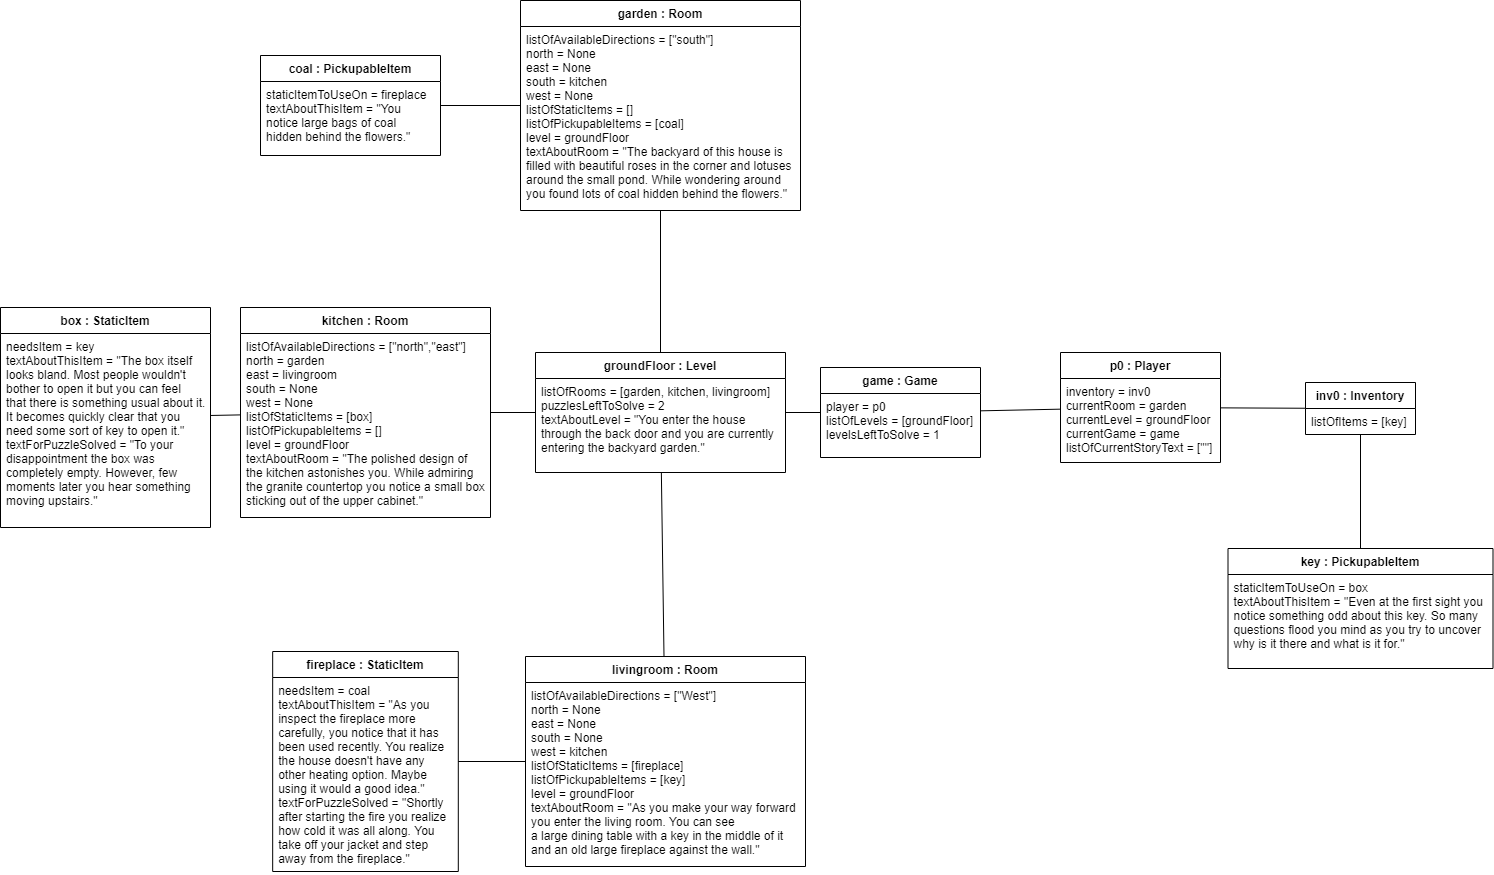

The diagram above was exported from draw.io. Its source (the exported page's mxGraphModel, read from the mxfile embedded in the PNG):
<mxGraphModel dx="1422" dy="834" grid="1" gridSize="10" guides="1" tooltips="1" connect="1" arrows="1" fold="1" page="1" pageScale="1" pageWidth="850" pageHeight="1100" background="#ffffff" math="0" shadow="0">
  <root>
    <mxCell id="0" />
    <mxCell id="1" parent="0" />
    <mxCell id="mDjDZ5m6ETz3DxrSOfuo-1" value="p0 : Player" style="swimlane;fontStyle=1;childLayout=stackLayout;horizontal=1;startSize=26;fillColor=none;horizontalStack=0;resizeParent=1;resizeParentMax=0;resizeLast=0;collapsible=0;marginBottom=0;" parent="1" vertex="1">
      <mxGeometry x="1160" y="466" width="160" height="110" as="geometry" />
    </mxCell>
    <mxCell id="mDjDZ5m6ETz3DxrSOfuo-2" value="inventory = inv0&#10;currentRoom = garden&#10;currentLevel = groundFloor&#10;currentGame = game&#10;listOfCurrentStoryText = [&quot;&quot;]" style="text;strokeColor=none;fillColor=none;align=left;verticalAlign=top;spacingLeft=4;spacingRight=4;overflow=hidden;rotatable=0;points=[[0,0.5],[1,0.5]];portConstraint=eastwest;" parent="mDjDZ5m6ETz3DxrSOfuo-1" vertex="1">
      <mxGeometry y="26" width="160" height="84" as="geometry" />
    </mxCell>
    <mxCell id="mDjDZ5m6ETz3DxrSOfuo-10" value="" style="endArrow=none;html=1;rounded=1;" parent="1" source="mDjDZ5m6ETz3DxrSOfuo-15" target="mDjDZ5m6ETz3DxrSOfuo-1" edge="1">
      <mxGeometry relative="1" as="geometry">
        <mxPoint x="1110" y="382" as="sourcePoint" />
        <mxPoint x="850" y="841" as="targetPoint" />
        <Array as="points" />
      </mxGeometry>
    </mxCell>
    <mxCell id="mDjDZ5m6ETz3DxrSOfuo-15" value="game : Game" style="swimlane;fontStyle=1;childLayout=stackLayout;horizontal=1;startSize=26;fillColor=none;horizontalStack=0;resizeParent=1;resizeParentMax=0;resizeLast=0;collapsible=0;marginBottom=0;" parent="1" vertex="1">
      <mxGeometry x="920" y="481" width="160" height="90" as="geometry" />
    </mxCell>
    <mxCell id="mDjDZ5m6ETz3DxrSOfuo-16" value="player = p0&#10;listOfLevels = [groundFloor]&#10;levelsLeftToSolve = 1" style="text;strokeColor=none;fillColor=none;align=left;verticalAlign=top;spacingLeft=4;spacingRight=4;overflow=hidden;rotatable=0;points=[[0,0.5],[1,0.5]];portConstraint=eastwest;" parent="mDjDZ5m6ETz3DxrSOfuo-15" vertex="1">
      <mxGeometry y="26" width="160" height="64" as="geometry" />
    </mxCell>
    <mxCell id="mDjDZ5m6ETz3DxrSOfuo-21" value="groundFloor : Level" style="swimlane;fontStyle=1;childLayout=stackLayout;horizontal=1;startSize=26;fillColor=none;horizontalStack=0;resizeParent=1;resizeParentMax=0;resizeLast=0;collapsible=0;marginBottom=0;" parent="1" vertex="1">
      <mxGeometry x="635" y="466" width="250" height="120" as="geometry" />
    </mxCell>
    <mxCell id="mDjDZ5m6ETz3DxrSOfuo-22" value="listOfRooms = [garden, kitchen, livingroom]&#10;puzzlesLeftToSolve = 2&#10;textAboutLevel = &quot;You enter the house &#10;through the back door and you are currently &#10;entering the backyard garden.&quot;" style="text;strokeColor=none;fillColor=none;align=left;verticalAlign=top;spacingLeft=4;spacingRight=4;overflow=hidden;rotatable=0;points=[[0,0.5],[1,0.5]];portConstraint=eastwest;" parent="mDjDZ5m6ETz3DxrSOfuo-21" vertex="1">
      <mxGeometry y="26" width="250" height="94" as="geometry" />
    </mxCell>
    <mxCell id="mDjDZ5m6ETz3DxrSOfuo-23" value="" style="endArrow=none;html=1;rounded=1;" parent="1" source="mDjDZ5m6ETz3DxrSOfuo-21" target="mDjDZ5m6ETz3DxrSOfuo-15" edge="1">
      <mxGeometry relative="1" as="geometry">
        <mxPoint x="1305" y="801" as="sourcePoint" />
        <mxPoint x="1220" y="885" as="targetPoint" />
        <Array as="points" />
      </mxGeometry>
    </mxCell>
    <mxCell id="mDjDZ5m6ETz3DxrSOfuo-27" value="kitchen : Room" style="swimlane;fontStyle=1;childLayout=stackLayout;horizontal=1;startSize=26;fillColor=none;horizontalStack=0;resizeParent=1;resizeParentMax=0;resizeLast=0;collapsible=0;marginBottom=0;" parent="1" vertex="1">
      <mxGeometry x="340" y="421" width="250" height="210" as="geometry" />
    </mxCell>
    <mxCell id="mDjDZ5m6ETz3DxrSOfuo-28" value="listOfAvailableDirections = [&quot;north&quot;,&quot;east&quot;]&#10;north = garden&#10;east = livingroom&#10;south = None&#10;west = None&#10;listOfStaticItems = [box]&#10;listOfPickupableItems = []&#10;level = groundFloor&#10;textAboutRoom = &quot;The polished design of &#10;the kitchen astonishes you. While admiring &#10;the granite countertop you notice a small box &#10;sticking out of the upper cabinet.&quot;" style="text;strokeColor=none;fillColor=none;align=left;verticalAlign=top;spacingLeft=4;spacingRight=4;overflow=hidden;rotatable=0;points=[[0,0.5],[1,0.5]];portConstraint=eastwest;" parent="mDjDZ5m6ETz3DxrSOfuo-27" vertex="1">
      <mxGeometry y="26" width="250" height="184" as="geometry" />
    </mxCell>
    <mxCell id="mDjDZ5m6ETz3DxrSOfuo-30" value="inv0 : Inventory" style="swimlane;fontStyle=1;childLayout=stackLayout;horizontal=1;startSize=26;fillColor=none;horizontalStack=0;resizeParent=1;resizeParentMax=0;resizeLast=0;collapsible=0;marginBottom=0;" parent="1" vertex="1">
      <mxGeometry x="1405" y="496" width="110" height="52" as="geometry" />
    </mxCell>
    <mxCell id="mDjDZ5m6ETz3DxrSOfuo-31" value="listOfItems = [key]" style="text;strokeColor=none;fillColor=none;align=left;verticalAlign=top;spacingLeft=4;spacingRight=4;overflow=hidden;rotatable=0;points=[[0,0.5],[1,0.5]];portConstraint=eastwest;" parent="mDjDZ5m6ETz3DxrSOfuo-30" vertex="1">
      <mxGeometry y="26" width="110" height="26" as="geometry" />
    </mxCell>
    <mxCell id="mDjDZ5m6ETz3DxrSOfuo-32" value="" style="endArrow=none;html=1;rounded=1;" parent="1" source="mDjDZ5m6ETz3DxrSOfuo-1" target="mDjDZ5m6ETz3DxrSOfuo-30" edge="1">
      <mxGeometry relative="1" as="geometry">
        <mxPoint x="805" y="555" as="sourcePoint" />
        <mxPoint x="825" y="613" as="targetPoint" />
      </mxGeometry>
    </mxCell>
    <mxCell id="mDjDZ5m6ETz3DxrSOfuo-33" value="" style="endArrow=none;html=1;rounded=1;" parent="1" source="mDjDZ5m6ETz3DxrSOfuo-38" target="mDjDZ5m6ETz3DxrSOfuo-21" edge="1">
      <mxGeometry relative="1" as="geometry">
        <mxPoint x="1065" y="1092" as="sourcePoint" />
        <mxPoint x="540" y="1126" as="targetPoint" />
        <Array as="points" />
      </mxGeometry>
    </mxCell>
    <mxCell id="mDjDZ5m6ETz3DxrSOfuo-38" value="livingroom : Room" style="swimlane;fontStyle=1;childLayout=stackLayout;horizontal=1;startSize=26;fillColor=none;horizontalStack=0;resizeParent=1;resizeParentMax=0;resizeLast=0;collapsible=0;marginBottom=0;" parent="1" vertex="1">
      <mxGeometry x="625" y="770" width="280" height="210" as="geometry" />
    </mxCell>
    <mxCell id="mDjDZ5m6ETz3DxrSOfuo-39" value="listOfAvailableDirections = [&quot;West&quot;]&#10;north = None&#10;east = None&#10;south = None&#10;west = kitchen&#10;listOfStaticItems = [fireplace]&#10;listOfPickupableItems = [key]&#10;level = groundFloor&#10;textAboutRoom = &quot;As you make your way forward &#10;you enter the living room. You can see &#10;a large dining table with a key in the middle of it &#10;and an old large fireplace against the wall.&quot;" style="text;strokeColor=none;fillColor=none;align=left;verticalAlign=top;spacingLeft=4;spacingRight=4;overflow=hidden;rotatable=0;points=[[0,0.5],[1,0.5]];portConstraint=eastwest;" parent="mDjDZ5m6ETz3DxrSOfuo-38" vertex="1">
      <mxGeometry y="26" width="280" height="184" as="geometry" />
    </mxCell>
    <mxCell id="mDjDZ5m6ETz3DxrSOfuo-43" value="" style="endArrow=none;html=1;rounded=1;" parent="1" source="mDjDZ5m6ETz3DxrSOfuo-27" target="mDjDZ5m6ETz3DxrSOfuo-21" edge="1">
      <mxGeometry relative="1" as="geometry">
        <mxPoint x="1205" y="998" as="sourcePoint" />
        <mxPoint x="855" y="941.0000000000001" as="targetPoint" />
        <Array as="points" />
      </mxGeometry>
    </mxCell>
    <mxCell id="mDjDZ5m6ETz3DxrSOfuo-44" value="key : PickupableItem" style="swimlane;fontStyle=1;childLayout=stackLayout;horizontal=1;startSize=26;fillColor=none;horizontalStack=0;resizeParent=1;resizeParentMax=0;resizeLast=0;collapsible=0;marginBottom=0;" parent="1" vertex="1">
      <mxGeometry x="1327.5" y="662" width="265" height="120" as="geometry" />
    </mxCell>
    <mxCell id="mDjDZ5m6ETz3DxrSOfuo-45" value="staticItemToUseOn = box&#10;textAboutThisItem = &quot;Even at the first sight you &#10;notice something odd about this key. So many &#10;questions flood you mind as you try to uncover &#10;why is it there and what is it for.&quot;" style="text;strokeColor=none;fillColor=none;align=left;verticalAlign=top;spacingLeft=4;spacingRight=4;overflow=hidden;rotatable=0;points=[[0,0.5],[1,0.5]];portConstraint=eastwest;" parent="mDjDZ5m6ETz3DxrSOfuo-44" vertex="1">
      <mxGeometry y="26" width="265" height="94" as="geometry" />
    </mxCell>
    <mxCell id="mDjDZ5m6ETz3DxrSOfuo-50" value="" style="endArrow=none;html=1;rounded=1;" parent="1" source="mDjDZ5m6ETz3DxrSOfuo-44" target="mDjDZ5m6ETz3DxrSOfuo-30" edge="1">
      <mxGeometry relative="1" as="geometry">
        <mxPoint x="1330" y="442" as="sourcePoint" />
        <mxPoint x="1330" y="536" as="targetPoint" />
      </mxGeometry>
    </mxCell>
    <mxCell id="mDjDZ5m6ETz3DxrSOfuo-54" value="garden : Room" style="swimlane;fontStyle=1;childLayout=stackLayout;horizontal=1;startSize=26;fillColor=none;horizontalStack=0;resizeParent=1;resizeParentMax=0;resizeLast=0;collapsible=0;marginBottom=0;" parent="1" vertex="1">
      <mxGeometry x="620" y="114" width="280" height="210" as="geometry" />
    </mxCell>
    <mxCell id="mDjDZ5m6ETz3DxrSOfuo-55" value="listOfAvailableDirections = [&quot;south&quot;]&#10;north = None&#10;east = None&#10;south = kitchen&#10;west = None&#10;listOfStaticItems = []&#10;listOfPickupableItems = [coal]&#10;level = groundFloor&#10;textAboutRoom = &quot;The backyard of this house is &#10;filled with beautiful roses in the corner and lotuses &#10;around the small pond. While wondering around &#10;you found lots of coal hidden behind the flowers.&quot;" style="text;strokeColor=none;fillColor=none;align=left;verticalAlign=top;spacingLeft=4;spacingRight=4;overflow=hidden;rotatable=0;points=[[0,0.5],[1,0.5]];portConstraint=eastwest;" parent="mDjDZ5m6ETz3DxrSOfuo-54" vertex="1">
      <mxGeometry y="26" width="280" height="184" as="geometry" />
    </mxCell>
    <mxCell id="mDjDZ5m6ETz3DxrSOfuo-59" value="" style="endArrow=none;html=1;rounded=1;" parent="1" source="mDjDZ5m6ETz3DxrSOfuo-54" target="mDjDZ5m6ETz3DxrSOfuo-21" edge="1">
      <mxGeometry relative="1" as="geometry">
        <mxPoint x="707.1111111111111" y="1072" as="sourcePoint" />
        <mxPoint x="607.8888888888887" y="1034" as="targetPoint" />
        <Array as="points" />
      </mxGeometry>
    </mxCell>
    <mxCell id="mDjDZ5m6ETz3DxrSOfuo-64" value="coal : PickupableItem" style="swimlane;fontStyle=1;childLayout=stackLayout;horizontal=1;startSize=26;fillColor=none;horizontalStack=0;resizeParent=1;resizeParentMax=0;resizeLast=0;collapsible=0;marginBottom=0;" parent="1" vertex="1">
      <mxGeometry x="360" y="169" width="180" height="100" as="geometry">
        <mxRectangle x="780" y="290" width="150" height="26" as="alternateBounds" />
      </mxGeometry>
    </mxCell>
    <mxCell id="mDjDZ5m6ETz3DxrSOfuo-65" value="staticItemToUseOn = fireplace&#10;textAboutThisItem = &quot;You &#10;notice large bags of coal &#10;hidden behind the flowers.&quot;" style="text;strokeColor=none;fillColor=none;align=left;verticalAlign=top;spacingLeft=4;spacingRight=4;overflow=hidden;rotatable=0;points=[[0,0.5],[1,0.5]];portConstraint=eastwest;" parent="mDjDZ5m6ETz3DxrSOfuo-64" vertex="1">
      <mxGeometry y="26" width="180" height="74" as="geometry" />
    </mxCell>
    <mxCell id="mDjDZ5m6ETz3DxrSOfuo-66" value="" style="endArrow=none;html=1;rounded=1;" parent="1" source="mDjDZ5m6ETz3DxrSOfuo-54" target="mDjDZ5m6ETz3DxrSOfuo-64" edge="1">
      <mxGeometry relative="1" as="geometry">
        <mxPoint x="561.3154098360656" y="43" as="sourcePoint" />
        <mxPoint x="509.31459016393455" y="113" as="targetPoint" />
        <Array as="points" />
      </mxGeometry>
    </mxCell>
    <mxCell id="mDjDZ5m6ETz3DxrSOfuo-67" value="box : StaticItem" style="swimlane;fontStyle=1;childLayout=stackLayout;horizontal=1;startSize=26;fillColor=none;horizontalStack=0;resizeParent=1;resizeParentMax=0;resizeLast=0;collapsible=0;marginBottom=0;" parent="1" vertex="1">
      <mxGeometry x="100" y="421" width="210" height="220" as="geometry" />
    </mxCell>
    <mxCell id="mDjDZ5m6ETz3DxrSOfuo-68" value="needsItem = key&#10;textAboutThisItem = &quot;The box itself &#10;looks bland. Most people wouldn't &#10;bother to open it but you can feel &#10;that there is something usual about it. &#10;It becomes quickly clear that you &#10;need some sort of key to open it.&quot;&#10;textForPuzzleSolved = &quot;To your &#10;disappointment the box was &#10;completely empty. However, few &#10;moments later you hear something &#10;moving upstairs.&quot;" style="text;strokeColor=none;fillColor=none;align=left;verticalAlign=top;spacingLeft=4;spacingRight=4;overflow=hidden;rotatable=0;points=[[0,0.5],[1,0.5]];portConstraint=eastwest;" parent="mDjDZ5m6ETz3DxrSOfuo-67" vertex="1">
      <mxGeometry y="26" width="210" height="194" as="geometry" />
    </mxCell>
    <mxCell id="mDjDZ5m6ETz3DxrSOfuo-69" value="" style="endArrow=none;html=1;rounded=1;" parent="1" source="mDjDZ5m6ETz3DxrSOfuo-27" target="mDjDZ5m6ETz3DxrSOfuo-67" edge="1">
      <mxGeometry relative="1" as="geometry">
        <mxPoint x="269.01639344262287" y="522" as="sourcePoint" />
        <mxPoint x="225.98360655737736" y="592" as="targetPoint" />
        <Array as="points" />
      </mxGeometry>
    </mxCell>
    <mxCell id="mDjDZ5m6ETz3DxrSOfuo-70" value="fireplace : StaticItem" style="swimlane;fontStyle=1;childLayout=stackLayout;horizontal=1;startSize=26;fillColor=none;horizontalStack=0;resizeParent=1;resizeParentMax=0;resizeLast=0;collapsible=0;marginBottom=0;" parent="1" vertex="1">
      <mxGeometry x="372.18" y="765" width="185.63" height="220" as="geometry" />
    </mxCell>
    <mxCell id="mDjDZ5m6ETz3DxrSOfuo-71" value="needsItem = coal&#10;textAboutThisItem = &quot;As you &#10;inspect the fireplace more &#10;carefully, you notice that it has &#10;been used recently. You realize &#10;the house doesn't have any &#10;other heating option. Maybe &#10;using it would a good idea.&quot;&#10;textForPuzzleSolved = &quot;Shortly &#10;after starting the fire you realize &#10;how cold it was all along. You &#10;take off your jacket and step &#10;away from the fireplace.&quot;" style="text;strokeColor=none;fillColor=none;align=left;verticalAlign=top;spacingLeft=4;spacingRight=4;overflow=hidden;rotatable=0;points=[[0,0.5],[1,0.5]];portConstraint=eastwest;" parent="mDjDZ5m6ETz3DxrSOfuo-70" vertex="1">
      <mxGeometry y="26" width="185.63" height="194" as="geometry" />
    </mxCell>
    <mxCell id="mDjDZ5m6ETz3DxrSOfuo-72" value="" style="endArrow=none;html=1;rounded=1;" parent="1" source="mDjDZ5m6ETz3DxrSOfuo-38" target="mDjDZ5m6ETz3DxrSOfuo-70" edge="1">
      <mxGeometry relative="1" as="geometry">
        <mxPoint x="752.950819672131" y="822" as="sourcePoint" />
        <mxPoint x="707.049180327869" y="892" as="targetPoint" />
        <Array as="points" />
      </mxGeometry>
    </mxCell>
  </root>
</mxGraphModel>